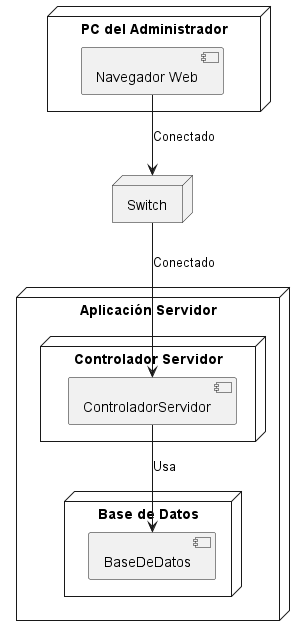

The diagram above was rendered by PlantUML. Its source (embedded in the PNG):
@startuml diagramaImplementacion

node "Aplicación Servidor" {
    node "Controlador Servidor" {
        [ControladorServidor]
    }
    node "Base de Datos" {
        [BaseDeDatos]
    }
}

node "PC del Administrador" {
    [Navegador Web]
}

node "Switch" {
}

[ControladorServidor] --> [BaseDeDatos] : Usa
[Navegador Web] --> [Switch] : Conectado
[Switch] --> [ControladorServidor] : Conectado

@endum